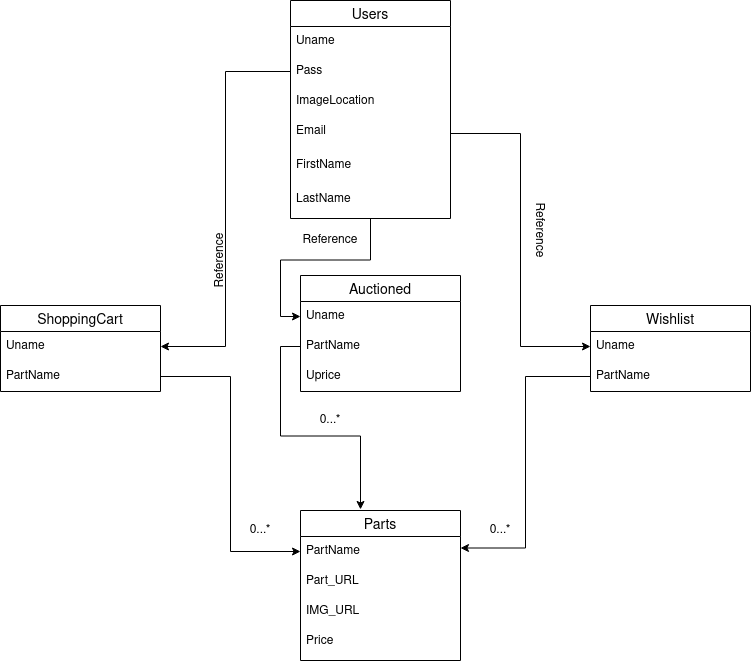

The diagram above was exported from draw.io. Its source (the exported page's mxGraphModel, read from the mxfile embedded in the PNG):
<mxGraphModel dx="1422" dy="699" grid="1" gridSize="10" guides="1" tooltips="1" connect="1" arrows="1" fold="1" page="1" pageScale="1" pageWidth="850" pageHeight="1100" math="0" shadow="0" extFonts="Permanent Marker^https://fonts.googleapis.com/css?family=Permanent+Marker">
  <root>
    <mxCell id="0" />
    <mxCell id="1" parent="0" />
    <mxCell id="vzDoGAbwXqG54mkpN-zP-42" style="edgeStyle=orthogonalEdgeStyle;rounded=0;orthogonalLoop=1;jettySize=auto;html=1;exitX=0.5;exitY=1;exitDx=0;exitDy=0;entryX=0;entryY=0.5;entryDx=0;entryDy=0;" parent="1" source="vzDoGAbwXqG54mkpN-zP-16" target="vzDoGAbwXqG54mkpN-zP-24" edge="1">
      <mxGeometry relative="1" as="geometry" />
    </mxCell>
    <mxCell id="vzDoGAbwXqG54mkpN-zP-32" value="ShoppingCart" style="swimlane;fontStyle=0;childLayout=stackLayout;horizontal=1;startSize=26;horizontalStack=0;resizeParent=1;resizeParentMax=0;resizeLast=0;collapsible=1;marginBottom=0;align=center;fontSize=14;" parent="1" vertex="1">
      <mxGeometry x="30" y="315" width="160" height="86" as="geometry" />
    </mxCell>
    <mxCell id="vzDoGAbwXqG54mkpN-zP-33" value="Uname" style="text;strokeColor=none;fillColor=none;spacingLeft=4;spacingRight=4;overflow=hidden;rotatable=0;points=[[0,0.5],[1,0.5]];portConstraint=eastwest;fontSize=12;" parent="vzDoGAbwXqG54mkpN-zP-32" vertex="1">
      <mxGeometry y="26" width="160" height="30" as="geometry" />
    </mxCell>
    <mxCell id="vzDoGAbwXqG54mkpN-zP-34" value="PartName" style="text;strokeColor=none;fillColor=none;spacingLeft=4;spacingRight=4;overflow=hidden;rotatable=0;points=[[0,0.5],[1,0.5]];portConstraint=eastwest;fontSize=12;" parent="vzDoGAbwXqG54mkpN-zP-32" vertex="1">
      <mxGeometry y="56" width="160" height="30" as="geometry" />
    </mxCell>
    <mxCell id="vzDoGAbwXqG54mkpN-zP-28" value="Wishlist" style="swimlane;fontStyle=0;childLayout=stackLayout;horizontal=1;startSize=26;horizontalStack=0;resizeParent=1;resizeParentMax=0;resizeLast=0;collapsible=1;marginBottom=0;align=center;fontSize=14;" parent="1" vertex="1">
      <mxGeometry x="620" y="315" width="160" height="86" as="geometry" />
    </mxCell>
    <mxCell id="vzDoGAbwXqG54mkpN-zP-29" value="Uname" style="text;strokeColor=none;fillColor=none;spacingLeft=4;spacingRight=4;overflow=hidden;rotatable=0;points=[[0,0.5],[1,0.5]];portConstraint=eastwest;fontSize=12;" parent="vzDoGAbwXqG54mkpN-zP-28" vertex="1">
      <mxGeometry y="26" width="160" height="30" as="geometry" />
    </mxCell>
    <mxCell id="vzDoGAbwXqG54mkpN-zP-30" value="PartName" style="text;strokeColor=none;fillColor=none;spacingLeft=4;spacingRight=4;overflow=hidden;rotatable=0;points=[[0,0.5],[1,0.5]];portConstraint=eastwest;fontSize=12;" parent="vzDoGAbwXqG54mkpN-zP-28" vertex="1">
      <mxGeometry y="56" width="160" height="30" as="geometry" />
    </mxCell>
    <mxCell id="vzDoGAbwXqG54mkpN-zP-23" value="Auctioned" style="swimlane;fontStyle=0;childLayout=stackLayout;horizontal=1;startSize=26;horizontalStack=0;resizeParent=1;resizeParentMax=0;resizeLast=0;collapsible=1;marginBottom=0;align=center;fontSize=14;" parent="1" vertex="1">
      <mxGeometry x="330" y="285" width="160" height="116" as="geometry" />
    </mxCell>
    <mxCell id="vzDoGAbwXqG54mkpN-zP-24" value="Uname" style="text;strokeColor=none;fillColor=none;spacingLeft=4;spacingRight=4;overflow=hidden;rotatable=0;points=[[0,0.5],[1,0.5]];portConstraint=eastwest;fontSize=12;" parent="vzDoGAbwXqG54mkpN-zP-23" vertex="1">
      <mxGeometry y="26" width="160" height="30" as="geometry" />
    </mxCell>
    <mxCell id="vzDoGAbwXqG54mkpN-zP-25" value="PartName" style="text;strokeColor=none;fillColor=none;spacingLeft=4;spacingRight=4;overflow=hidden;rotatable=0;points=[[0,0.5],[1,0.5]];portConstraint=eastwest;fontSize=12;" parent="vzDoGAbwXqG54mkpN-zP-23" vertex="1">
      <mxGeometry y="56" width="160" height="30" as="geometry" />
    </mxCell>
    <mxCell id="vzDoGAbwXqG54mkpN-zP-26" value="Uprice" style="text;strokeColor=none;fillColor=none;spacingLeft=4;spacingRight=4;overflow=hidden;rotatable=0;points=[[0,0.5],[1,0.5]];portConstraint=eastwest;fontSize=12;" parent="vzDoGAbwXqG54mkpN-zP-23" vertex="1">
      <mxGeometry y="86" width="160" height="30" as="geometry" />
    </mxCell>
    <mxCell id="vzDoGAbwXqG54mkpN-zP-35" value="Parts" style="swimlane;fontStyle=0;childLayout=stackLayout;horizontal=1;startSize=26;horizontalStack=0;resizeParent=1;resizeParentMax=0;resizeLast=0;collapsible=1;marginBottom=0;align=center;fontSize=14;" parent="1" vertex="1">
      <mxGeometry x="330" y="520" width="160" height="150" as="geometry" />
    </mxCell>
    <mxCell id="vzDoGAbwXqG54mkpN-zP-36" value="PartName" style="text;strokeColor=none;fillColor=none;spacingLeft=4;spacingRight=4;overflow=hidden;rotatable=0;points=[[0,0.5],[1,0.5]];portConstraint=eastwest;fontSize=12;" parent="vzDoGAbwXqG54mkpN-zP-35" vertex="1">
      <mxGeometry y="26" width="160" height="30" as="geometry" />
    </mxCell>
    <mxCell id="vzDoGAbwXqG54mkpN-zP-37" value="Part_URL" style="text;strokeColor=none;fillColor=none;spacingLeft=4;spacingRight=4;overflow=hidden;rotatable=0;points=[[0,0.5],[1,0.5]];portConstraint=eastwest;fontSize=12;" parent="vzDoGAbwXqG54mkpN-zP-35" vertex="1">
      <mxGeometry y="56" width="160" height="30" as="geometry" />
    </mxCell>
    <mxCell id="vzDoGAbwXqG54mkpN-zP-38" value="IMG_URL" style="text;strokeColor=none;fillColor=none;spacingLeft=4;spacingRight=4;overflow=hidden;rotatable=0;points=[[0,0.5],[1,0.5]];portConstraint=eastwest;fontSize=12;" parent="vzDoGAbwXqG54mkpN-zP-35" vertex="1">
      <mxGeometry y="86" width="160" height="30" as="geometry" />
    </mxCell>
    <mxCell id="vzDoGAbwXqG54mkpN-zP-39" value="Price" style="text;strokeColor=none;fillColor=none;spacingLeft=4;spacingRight=4;overflow=hidden;rotatable=0;points=[[0,0.5],[1,0.5]];portConstraint=eastwest;fontSize=12;" parent="vzDoGAbwXqG54mkpN-zP-35" vertex="1">
      <mxGeometry y="116" width="160" height="34" as="geometry" />
    </mxCell>
    <mxCell id="vzDoGAbwXqG54mkpN-zP-40" style="edgeStyle=orthogonalEdgeStyle;rounded=0;orthogonalLoop=1;jettySize=auto;html=1;entryX=0;entryY=0.5;entryDx=0;entryDy=0;" parent="1" source="vzDoGAbwXqG54mkpN-zP-19" target="vzDoGAbwXqG54mkpN-zP-29" edge="1">
      <mxGeometry relative="1" as="geometry" />
    </mxCell>
    <mxCell id="vzDoGAbwXqG54mkpN-zP-41" style="edgeStyle=orthogonalEdgeStyle;rounded=0;orthogonalLoop=1;jettySize=auto;html=1;entryX=1;entryY=0.5;entryDx=0;entryDy=0;" parent="1" source="vzDoGAbwXqG54mkpN-zP-18" target="vzDoGAbwXqG54mkpN-zP-33" edge="1">
      <mxGeometry relative="1" as="geometry" />
    </mxCell>
    <mxCell id="vzDoGAbwXqG54mkpN-zP-43" style="edgeStyle=orthogonalEdgeStyle;rounded=0;orthogonalLoop=1;jettySize=auto;html=1;entryX=0;entryY=0.5;entryDx=0;entryDy=0;" parent="1" source="vzDoGAbwXqG54mkpN-zP-34" target="vzDoGAbwXqG54mkpN-zP-36" edge="1">
      <mxGeometry relative="1" as="geometry" />
    </mxCell>
    <mxCell id="vzDoGAbwXqG54mkpN-zP-44" style="edgeStyle=orthogonalEdgeStyle;rounded=0;orthogonalLoop=1;jettySize=auto;html=1;entryX=1;entryY=0.25;entryDx=0;entryDy=0;" parent="1" source="vzDoGAbwXqG54mkpN-zP-30" target="vzDoGAbwXqG54mkpN-zP-35" edge="1">
      <mxGeometry relative="1" as="geometry" />
    </mxCell>
    <mxCell id="vzDoGAbwXqG54mkpN-zP-45" value="Reference" style="text;html=1;strokeColor=none;fillColor=none;align=center;verticalAlign=middle;whiteSpace=wrap;rounded=0;rotation=90;" parent="1" vertex="1">
      <mxGeometry x="550" y="230" width="40" height="20" as="geometry" />
    </mxCell>
    <mxCell id="vzDoGAbwXqG54mkpN-zP-46" value="Reference" style="text;html=1;strokeColor=none;fillColor=none;align=center;verticalAlign=middle;whiteSpace=wrap;rounded=0;rotation=0;" parent="1" vertex="1">
      <mxGeometry x="340" y="240" width="40" height="20" as="geometry" />
    </mxCell>
    <mxCell id="vzDoGAbwXqG54mkpN-zP-47" value="Reference" style="text;html=1;strokeColor=none;fillColor=none;align=center;verticalAlign=middle;whiteSpace=wrap;rounded=0;rotation=270;" parent="1" vertex="1">
      <mxGeometry x="230" y="260" width="40" height="20" as="geometry" />
    </mxCell>
    <mxCell id="vzDoGAbwXqG54mkpN-zP-49" style="edgeStyle=orthogonalEdgeStyle;rounded=0;orthogonalLoop=1;jettySize=auto;html=1;entryX=0.375;entryY=-0.007;entryDx=0;entryDy=0;entryPerimeter=0;" parent="1" source="vzDoGAbwXqG54mkpN-zP-25" target="vzDoGAbwXqG54mkpN-zP-35" edge="1">
      <mxGeometry relative="1" as="geometry" />
    </mxCell>
    <mxCell id="vzDoGAbwXqG54mkpN-zP-50" value="0...*" style="text;html=1;strokeColor=none;fillColor=none;align=center;verticalAlign=middle;whiteSpace=wrap;rounded=0;rotation=0;" parent="1" vertex="1">
      <mxGeometry x="510" y="530" width="40" height="20" as="geometry" />
    </mxCell>
    <mxCell id="vzDoGAbwXqG54mkpN-zP-51" value="0...*" style="text;html=1;strokeColor=none;fillColor=none;align=center;verticalAlign=middle;whiteSpace=wrap;rounded=0;rotation=0;" parent="1" vertex="1">
      <mxGeometry x="340" y="420" width="40" height="20" as="geometry" />
    </mxCell>
    <mxCell id="vzDoGAbwXqG54mkpN-zP-52" value="0...*" style="text;html=1;strokeColor=none;fillColor=none;align=center;verticalAlign=middle;whiteSpace=wrap;rounded=0;rotation=0;" parent="1" vertex="1">
      <mxGeometry x="270" y="530" width="40" height="20" as="geometry" />
    </mxCell>
    <mxCell id="vzDoGAbwXqG54mkpN-zP-16" value="Users" style="swimlane;fontStyle=0;childLayout=stackLayout;horizontal=1;startSize=26;horizontalStack=0;resizeParent=1;resizeParentMax=0;resizeLast=0;collapsible=1;marginBottom=0;align=center;fontSize=14;" parent="1" vertex="1">
      <mxGeometry x="320" y="10" width="160" height="218" as="geometry" />
    </mxCell>
    <mxCell id="vzDoGAbwXqG54mkpN-zP-17" value="Uname" style="text;strokeColor=none;fillColor=none;spacingLeft=4;spacingRight=4;overflow=hidden;rotatable=0;points=[[0,0.5],[1,0.5]];portConstraint=eastwest;fontSize=12;" parent="vzDoGAbwXqG54mkpN-zP-16" vertex="1">
      <mxGeometry y="26" width="160" height="30" as="geometry" />
    </mxCell>
    <mxCell id="vzDoGAbwXqG54mkpN-zP-18" value="Pass" style="text;strokeColor=none;fillColor=none;spacingLeft=4;spacingRight=4;overflow=hidden;rotatable=0;points=[[0,0.5],[1,0.5]];portConstraint=eastwest;fontSize=12;" parent="vzDoGAbwXqG54mkpN-zP-16" vertex="1">
      <mxGeometry y="56" width="160" height="30" as="geometry" />
    </mxCell>
    <mxCell id="vzDoGAbwXqG54mkpN-zP-22" value="ImageLocation" style="text;strokeColor=none;fillColor=none;spacingLeft=4;spacingRight=4;overflow=hidden;rotatable=0;points=[[0,0.5],[1,0.5]];portConstraint=eastwest;fontSize=12;" parent="vzDoGAbwXqG54mkpN-zP-16" vertex="1">
      <mxGeometry y="86" width="160" height="30" as="geometry" />
    </mxCell>
    <mxCell id="vzDoGAbwXqG54mkpN-zP-19" value="Email" style="text;strokeColor=none;fillColor=none;spacingLeft=4;spacingRight=4;overflow=hidden;rotatable=0;points=[[0,0.5],[1,0.5]];portConstraint=eastwest;fontSize=12;" parent="vzDoGAbwXqG54mkpN-zP-16" vertex="1">
      <mxGeometry y="116" width="160" height="34" as="geometry" />
    </mxCell>
    <mxCell id="BjROrOyUxMl-BFwD8t9h-1" value="FirstName" style="text;strokeColor=none;fillColor=none;spacingLeft=4;spacingRight=4;overflow=hidden;rotatable=0;points=[[0,0.5],[1,0.5]];portConstraint=eastwest;fontSize=12;" parent="vzDoGAbwXqG54mkpN-zP-16" vertex="1">
      <mxGeometry y="150" width="160" height="34" as="geometry" />
    </mxCell>
    <mxCell id="BjROrOyUxMl-BFwD8t9h-2" value="LastName" style="text;strokeColor=none;fillColor=none;spacingLeft=4;spacingRight=4;overflow=hidden;rotatable=0;points=[[0,0.5],[1,0.5]];portConstraint=eastwest;fontSize=12;" parent="vzDoGAbwXqG54mkpN-zP-16" vertex="1">
      <mxGeometry y="184" width="160" height="34" as="geometry" />
    </mxCell>
  </root>
</mxGraphModel>